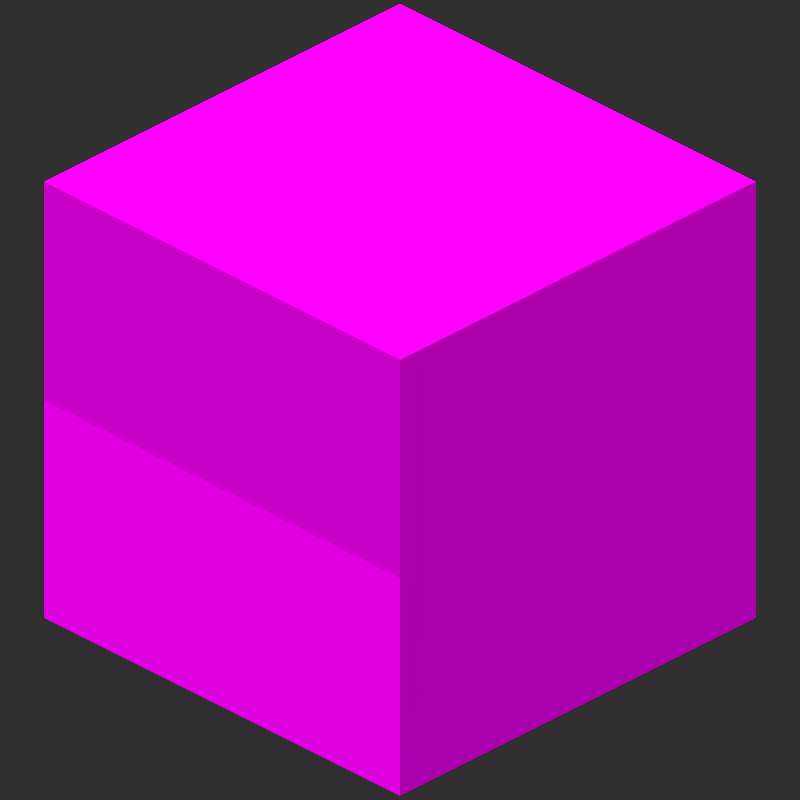 # Source: Bedrock_Lighting.blend  (saved by Blender 5.0.118; exported with 4.5.12 LTS)
import bpy
from mathutils import Matrix  # noqa: F401  (used for matrix-valued properties, if any)

bpy.ops.wm.read_factory_settings(use_empty=True)
scene = bpy.context.scene
scene.name = 'Scene'

# ---- collections
col_1 = bpy.data.collections.new('集合 1'); scene.collection.children.link(col_1)
col_mesh = bpy.data.collections.new('Mesh'); scene.collection.children.link(col_mesh)
col_rig = bpy.data.collections.new('Rig'); scene.collection.children.link(col_rig)
col_collision = bpy.data.collections.new('Collision'); scene.collection.children.link(col_collision)
col_extras = bpy.data.collections.new('Extras'); scene.collection.children.link(col_extras)

# ---- images (referenced by path relative to the original .blend; pixels are not part of the script)
import os
ASSET_DIR = os.environ.get("B2B_ASSET_DIR", "")  # directory of the original .blend (textures are referenced by path, not embedded)
HERE = os.path.dirname(os.path.abspath(__file__))  # packed textures are extracted next to this script under _unpacked/

def load_image(name, relpath, width, height, colorspace="sRGB"):
    """Load a texture the original file referenced (path relative to the .blend, or extracted next to this script)."""
    p = next((c for c in (os.path.join(HERE, relpath), os.path.join(ASSET_DIR, relpath)) if relpath and os.path.exists(c)), "")
    if p:
        img = bpy.data.images.load(p, check_existing=True)
        img.name = name
    else:  # same state as the original file: an image datablock whose file is absent (Cycles renders it pink)
        img = bpy.data.images.new(name, width, height)
        img.source = "FILE"
        img.filepath = "//" + (relpath or name)
    img.colorspace_settings.name = colorspace
    return img
img_sandstone_top_png = load_image('sandstone_top.png', 'sandstone_top.png', 1024, 1024, 'sRGB')

# ---- materials (node trees are filled in below, after node groups)
mat_002 = bpy.data.materials.new('材质.002')
mat_x = bpy.data.materials.new('材质')
mat_x.use_backface_culling_lightprobe_volume = False

# ---- material node trees
mat_002.use_nodes = True; mat_002.node_tree.nodes.clear()
_N = mat_002.node_tree.nodes; _L = mat_002.node_tree.links
n0 = _N.new('ShaderNodeTexImage'); n0.name = '图像纹理'; n0.location = (-628, 380)
n0.label = 'BASE COLOR'
n0.image = img_sandstone_top_png
n0.interpolation = 'Closest'
n0.extension = 'EXTEND'
n1 = _N.new('ShaderNodeOutputMaterial'); n1.name = 'Material Output'; n1.location = (512, 490)
n1.target = 'CYCLES'
n2 = _N.new('ShaderNodeBsdfPrincipled'); n2.name = 'Principled BSDF'; n2.location = (92, 450)
n2.distribution = 'GGX'
n2.subsurface_method = 'BURLEY'
n2.inputs[2].default_value = 1.0
n2.inputs[3].default_value = 1.45
n2.inputs[13].default_value = 0.0
n2.inputs[20].default_value = 0.0
n2.inputs[27].default_value = (0.0, 0.0, 0.0, 1.0)
n2.inputs[28].default_value = 1.0
n3 = _N.new('ShaderNodeOutputMaterial'); n3.name = '材质输出'; n3.location = (-148, 170)
n3.target = 'EEVEE'
n4 = _N.new('ShaderNodeMixShader'); n4.name = '混合着色器'; n4.location = (-148, 170)
n4.label = 'Disable Shadow'
n4.hide = True
n5 = _N.new('ShaderNodeLightPath'); n5.name = '光程'; n5.location = (-148, 170)
n5.hide = True
n6 = _N.new('ShaderNodeBsdfTransparent'); n6.name = '透明 BSDF'; n6.location = (-148, 170)
n6.hide = True
_L.new(n2.outputs[0], n1.inputs[0])
_L.new(n2.outputs[0], n4.inputs[1])
_L.new(n4.outputs[0], n3.inputs[0])
_L.new(n5.outputs[1], n4.inputs[0])
_L.new(n6.outputs[0], n4.inputs[2])
_L.new(n0.outputs[0], n2.inputs[0])
n3.is_active_output = True
mat_x.use_nodes = True; mat_x.node_tree.nodes.clear()
_N = mat_x.node_tree.nodes; _L = mat_x.node_tree.links
n0 = _N.new('ShaderNodeOutputMaterial'); n0.name = 'Material Output'; n0.location = (300, 300)
n1 = _N.new('ShaderNodeBsdfTransparent'); n1.name = '透明 BSDF'; n1.location = (-360, -60)
n2 = _N.new('ShaderNodeMixShader'); n2.name = '混合着色器'; n2.location = (120, 260)
n3 = _N.new('ShaderNodeTexImage'); n3.name = '图像纹理'; n3.location = (-580, 240)
n3.interpolation = 'Closest'
n4 = _N.new('ShaderNodeEmission'); n4.name = '自发光(发射)'; n4.location = (-160, 180)
n4.inputs[1].default_value = 0.58
_L.new(n3.outputs[1], n2.inputs[0])
_L.new(n1.outputs[0], n2.inputs[1])
_L.new(n3.outputs[0], n4.inputs[0])
_L.new(n4.outputs[0], n2.inputs[2])
_L.new(n2.outputs[0], n0.inputs[0])
n0.is_active_output = True

# ---- world
world_world = bpy.data.worlds.new('World'); scene.world = world_world
world_world.use_nodes = True; world_world.node_tree.nodes.clear()
_N = world_world.node_tree.nodes; _L = world_world.node_tree.links
n0 = _N.new('ShaderNodeOutputWorld'); n0.name = '世界输出'; n0.location = (280, 0)
n1 = _N.new('ShaderNodeBackground'); n1.name = '背景'; n1.location = (0, 0)
n1.inputs[0].default_value = (0.0291, 0.0291, 0.0291, 1.0)
n2 = _N.new('NodeFrame'); n2.name = '帧'; n2.location = (0, 0)
n2.label = '版本控制：“使用节点” 已删除'
n2.width = 150
n0.parent = n2
n1.parent = n2
_L.new(n1.outputs[0], n0.inputs[0])
n0.is_active_output = True
world_world.color = (0.0291, 0.0291, 0.0291)
world_world.use_sun_shadow = False
world_world.sun_shadow_jitter_overblur = 0.0
world_world.cycles.sampling_method = 'NONE'
world_world.cycles.sample_map_resolution = 256

# ---- cameras
cam_camera = bpy.data.cameras.new('Camera')
cam_camera.type = 'ORTHO'
cam_camera.clip_end = 100.0
cam_camera.lens = 35.0
cam_camera.sensor_width = 512.0
cam_camera.sensor_height = 18.0
cam_camera.ortho_scale = 5.08
cam_camera.dof.focus_distance = 0.0
cam_camera.dof.aperture_fstop = 128.0

# ---- lights
light_minecraft_face_shading_sun = bpy.data.lights.new('Minecraft_Face_Shading_Sun', 'SUN')
light_minecraft_face_shading_sun.energy = 4.515

# ---- meshes
me_x = bpy.data.meshes.new('立方体')
me_x.from_pydata([(-1.0, -1.0, -1.0), (-1.0, -1.0, 1.0), (-1.0, 1.0, -1.0), (-1.0, 1.0, 1.0), (1.0, -1.0, -1.0), (1.0, -1.0, 1.0), (1.0, 1.0, -1.0), (1.0, 1.0, 1.0)], [], [(0, 1, 3, 2), (2, 3, 7, 6), (6, 7, 5, 4), (4, 5, 1, 0), (2, 6, 4, 0), (7, 3, 1, 5)])
_uv = me_x.uv_layers.new(name='UV贴图')
_uv.uv.foreach_set('vector', [1.0, 1.192e-07, 1.0, 1.0, 0.0, 1.0, 0.0, 0.0, 1.0, 0.0, 1.0, 1.0, 0.0, 1.0, 0.0, 0.0, 1.0, 0.0, 1.0, 1.0, 0.0, 1.0, 0.0, 0.0, 1.0, 0.0, 1.0, 1.0, 0.0, 1.0, 0.0, 0.0, 1.0, 0.0, 1.0, 1.0, 0.0, 1.0, 0.0, 0.0, 1.0, 1.0, 0.0, 1.0, 2.98e-08, 0.0, 1.0, 2.98e-08])
me_x.materials.append(mat_002)
me_x.update()
me_plane_004 = bpy.data.meshes.new('Plane.004')
me_plane_004.from_pydata([(1.0, -1.0, 0.0), (-1.0, -1.0, 0.0), (1.0, 1.0, 0.0), (-1.0, 1.0, 0.0)], [], [(1, 0, 2, 3)])
_uv = me_plane_004.uv_layers.new(name='UVMap')
_uv.uv.foreach_set('vector', [0.0, 0.0, 1.0, 0.0, 1.0, 1.0, 0.0, 1.0])
me_plane_004.materials.append(mat_x)
me_plane_004.use_remesh_preserve_volume = False
me_plane_004.use_remesh_preserve_attributes = False
me_plane_004.use_mirror_vertex_groups = False
me_plane_004.update()

# ---- objects
ob_minecraft_face_shading_sun = bpy.data.objects.new('Minecraft_Face_Shading_Sun', light_minecraft_face_shading_sun)
ob_x = bpy.data.objects.new('立方体', me_x)
ob_left = bpy.data.objects.new('left', me_plane_004)
ob_camera = bpy.data.objects.new('Camera', cam_camera)

# ---- transforms, parenting, visibility, modifiers, constraints
ob_minecraft_face_shading_sun.location = (5.0, 10.0, 5.0)
ob_minecraft_face_shading_sun.rotation_euler = (0.6006, -4.661e-08, 0.4826)
ob_x.location = (0.0, 0.0, 0.0)
ob_x.scale = (1.6, 1.6, 1.6)
ob_left.location = (0.0, -1.6, 0.0)
ob_left.rotation_euler = (1.571, 0.0, 0.0)
ob_left.scale = (1.6, 1.6, 0.0)
ob_left.lineart.crease_threshold = 0.0
ob_camera.location = (4.8, -4.8, 3.919)
ob_camera.rotation_euler = (1.047, 0.0, 0.7854)
ob_camera.scale = (1.6, 1.6, 1.6)
ob_camera.lock_rotations_4d = False
ob_camera.empty_display_type = 'ARROWS'
ob_camera.color = (0.0, 0.0, 0.0, 0.0)
ob_camera.show_axis = True
ob_camera.lineart.crease_threshold = 0.0

# ---- collection membership
scene.collection.objects.link(ob_minecraft_face_shading_sun)
scene.collection.objects.link(ob_x)
col_1.objects.link(ob_left)
col_1.objects.link(ob_camera)

# ---- scene / render settings (as saved in the file)
scene.camera = ob_camera
scene.frame_start = 1; scene.frame_end = 1; scene.frame_set(7)
scene.render.engine = 'CYCLES'
scene.render.image_settings.compression = 90
scene.render.resolution_x = 300
scene.render.resolution_y = 300
scene.render.dither_intensity = 0.0
scene.render.film_transparent = True
scene.render.bake_margin = 0
scene.render.bake_bias = 0.0
scene.render.bake_samples = 0
scene.cycles.use_denoising = False
scene.cycles.samples = 1
scene.cycles.sampling_pattern = 'TABULATED_SOBOL'
scene.cycles.light_sampling_threshold = 0.0
scene.cycles.use_adaptive_sampling = False
scene.cycles.use_light_tree = False
scene.cycles.blur_glossy = 0.0
scene.cycles.volume_bounces = 1
scene.cycles.pixel_filter_type = 'GAUSSIAN'
scene.cycles.filter_width = 0.01
scene.cycles.sample_clamp_indirect = 0.0
scene.view_settings.view_transform = 'Standard'
bpy.context.view_layer.update()
